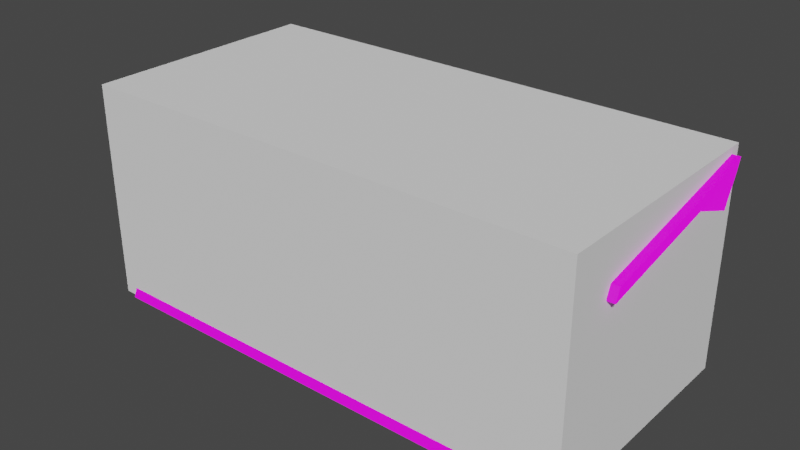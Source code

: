 # Source: table.blend  (saved by Blender 3.0.42; exported with 4.5.12 LTS)
import bpy
from mathutils import Matrix  # noqa: F401  (used for matrix-valued properties, if any)

bpy.ops.wm.read_factory_settings(use_empty=True)
scene = bpy.context.scene
scene.name = 'Scene'

# ---- collections
col_collection = bpy.data.collections.new('Collection'); scene.collection.children.link(col_collection)

# ---- images (referenced by path relative to the original .blend; pixels are not part of the script)
import os
ASSET_DIR = os.environ.get("B2B_ASSET_DIR", "")  # directory of the original .blend (textures are referenced by path, not embedded)
HERE = os.path.dirname(os.path.abspath(__file__))  # packed textures are extracted next to this script under _unpacked/

def load_image(name, relpath, width, height, colorspace="sRGB"):
    """Load a texture the original file referenced (path relative to the .blend, or extracted next to this script)."""
    p = next((c for c in (os.path.join(HERE, relpath), os.path.join(ASSET_DIR, relpath)) if relpath and os.path.exists(c)), "")
    if p:
        img = bpy.data.images.load(p, check_existing=True)
        img.name = name
    else:  # same state as the original file: an image datablock whose file is absent (Cycles renders it pink)
        img = bpy.data.images.new(name, width, height)
        img.source = "FILE"
        img.filepath = "//" + (relpath or name)
    img.colorspace_settings.name = colorspace
    return img
img_furniture_warehouse_03_png = load_image('Furniture_Warehouse_03.png', 'Furniture_Warehouse_03.png', 1024, 1024, 'sRGB')

# ---- materials (node trees are filled in below, after node groups)
mat_furniture_warehouse = bpy.data.materials.new('Furniture_Warehouse')

# ---- material node trees
mat_furniture_warehouse.use_nodes = True; mat_furniture_warehouse.node_tree.nodes.clear()
_N = mat_furniture_warehouse.node_tree.nodes; _L = mat_furniture_warehouse.node_tree.links
n0 = _N.new('ShaderNodeBsdfDiffuse'); n0.name = 'Diffuse BSDF'; n0.location = (188, 306)
n0.inputs[0].default_value = (0.2869, 0.2869, 0.2869, 1.0)
n1 = _N.new('ShaderNodeOutputMaterial'); n1.name = 'Material Output'; n1.location = (799, 90)
n1.hide = True
n2 = _N.new('ShaderNodeBsdfPrincipled'); n2.name = 'Principled BSDF'; n2.location = (504, -16)
n2.distribution = 'GGX'
n2.subsurface_method = 'RANDOM_WALK_SKIN'
n2.inputs[0].default_value = (0.0, 0.0, 0.0, 1.0)
n2.inputs[3].default_value = 1.45
n2.inputs[28].default_value = 1.0
n3 = _N.new('ShaderNodeTexImage'); n3.name = 'Image Texture'; n3.location = (214, -416)
n3.image = img_furniture_warehouse_03_png
_L.new(n2.outputs[0], n1.inputs[0])
_L.new(n3.outputs[0], n2.inputs[27])
n1.is_active_output = True

# ---- world
world_world = bpy.data.worlds.new('World'); scene.world = world_world
world_world.use_nodes = True; world_world.node_tree.nodes.clear()
_N = world_world.node_tree.nodes; _L = world_world.node_tree.links
n0 = _N.new('ShaderNodeOutputWorld'); n0.name = 'World Output'; n0.location = (300, 300)
n1 = _N.new('ShaderNodeBackground'); n1.name = 'Background'; n1.location = (10, 300)
n1.inputs[0].default_value = (0.05088, 0.05088, 0.05088, 1.0)
_L.new(n1.outputs[0], n0.inputs[0])
n0.is_active_output = True
world_world.color = (0.05088, 0.05088, 0.05088)
world_world.use_sun_shadow = False
world_world.sun_shadow_jitter_overblur = 0.0

# ---- meshes
me_table_horizontal = bpy.data.meshes.new('TABLE_HORIZONTAL')
me_table_horizontal.from_pydata([(-0.7652, -0.4717, -0.001358), (-0.7652, -0.2861, 0.5086), (-0.7652, 0.1467, -0.001552), (-0.7652, 0.3323, 0.2835), (0.7652, -0.4717, -0.001358), (0.7652, -0.2861, 0.5086), (0.7652, 0.1467, -0.001552), (0.7652, 0.3323, 0.2835), (-0.8364, -0.3149, 0.519), (-0.8364, 0.2743, 0.6401), (0.8364, 0.2743, 0.6401), (0.8364, -0.3149, 0.519), (-0.8364, -0.3007, 0.5581), (-0.8364, 0.2886, 0.6791), (0.8364, 0.2886, 0.6791), (0.8364, -0.3007, 0.5581)], [], [(0, 1, 3, 2), (2, 3, 7, 6), (6, 7, 5, 4), (4, 5, 1, 0), (5, 7, 10, 11), (8, 11, 15, 12), (3, 1, 8, 9), (1, 5, 11, 8), (7, 3, 9, 10), (14, 13, 12, 15), (10, 9, 13, 14), (11, 10, 14, 15), (9, 8, 12, 13)])
_uv = me_table_horizontal.uv_layers.new(name='UVMap')
_uv.uv.foreach_set('vector', [0.06932, 0.4376, 0.1136, 0.4985, 0.2614, 0.4716, 0.217, 0.4376, 0.09673, 0.6023, 0.09673, 0.6743, 0.8695, 0.6743, 0.8695, 0.6023, 0.217, 0.4376, 0.2614, 0.4716, 0.1136, 0.4985, 0.06932, 0.4376, 1.07, 0.5652, 1.07, 0.7702, -0.06512, 0.7702, -0.06512, 0.5652, 0.1136, 0.4985, 0.2614, 0.4716, 0.2475, 0.5142, 0.1068, 0.4998, 0.01254, 0.7912, 0.9897, 0.7936, 0.9755, 0.8166, 0.01467, 0.8173, 0.2614, 0.4716, 0.1136, 0.4985, 0.1068, 0.4998, 0.2475, 0.5142, 0.4706, 0.08666, 0.4694, 0.1539, 0.468, 0.1468, 0.4693, 0.0925, 0.8695, 0.6743, 0.09673, 0.6743, 0.06077, 0.7643, 0.9055, 0.7643, 0.3397, 0.3578, 1.003, 0.365, 0.9993, 0.5471, 0.3365, 0.5399, 0.4762, 0.08105, 0.466, 0.1534, 0.4791, 0.1502, 0.448, 0.07612, 0.5017, 0.08255, 0.4698, 0.1138, 0.4415, 0.1095, 0.4934, 0.081, 0.4698, 0.1138, 0.4927, 0.1007, 0.4828, 0.1014, 0.4828, 0.1112])
me_table_horizontal.materials.append(mat_furniture_warehouse)
me_table_horizontal.use_remesh_fix_poles = True
me_table_horizontal.use_remesh_preserve_attributes = False
me_table_horizontal.update()
me_collisoin_cube = bpy.data.meshes.new('collisoin_cube')
me_collisoin_cube.from_pydata([(-0.8113, -0.4611, 0.0), (-0.8113, -0.4611, 0.7), (-0.8113, 0.3232, 0.0), (-0.8113, 0.3232, 0.7), (0.8113, -0.4611, 0.0), (0.8113, -0.4611, 0.7), (0.8113, 0.3232, 0.0), (0.8113, 0.3232, 0.7)], [], [(0, 1, 3, 2), (2, 3, 7, 6), (6, 7, 5, 4), (4, 5, 1, 0), (2, 6, 4, 0), (7, 3, 1, 5)])
_uv = me_collisoin_cube.uv_layers.new(name='UVMap')
_uv.uv.foreach_set('vector', [0.375, 0.0, 0.625, 0.0, 0.625, 0.25, 0.375, 0.25, 0.375, 0.25, 0.625, 0.25, 0.625, 0.5, 0.375, 0.5, 0.375, 0.5, 0.625, 0.5, 0.625, 0.75, 0.375, 0.75, 0.375, 0.75, 0.625, 0.75, 0.625, 1.0, 0.375, 1.0, 0.125, 0.5, 0.375, 0.5, 0.375, 0.75, 0.125, 0.75, 0.625, 0.5, 0.875, 0.5, 0.875, 0.75, 0.625, 0.75])
me_collisoin_cube.use_remesh_fix_poles = True
me_collisoin_cube.use_remesh_preserve_attributes = False
me_collisoin_cube.update()
me_surface = bpy.data.meshes.new('surface')
me_surface.from_pydata([(-0.8364, -0.3007, 0.5581), (-0.8364, 0.2886, 0.6791), (0.8364, 0.2886, 0.6791), (0.8364, -0.3007, 0.5581)], [], [(2, 1, 0, 3)])
_uv = me_surface.uv_layers.new(name='UVMap')
_uv.uv.foreach_set('vector', [0.3397, 0.3578, 1.003, 0.365, 0.9993, 0.5471, 0.3365, 0.5399])
me_surface.materials.append(mat_furniture_warehouse)
me_surface.use_remesh_fix_poles = True
me_surface.use_remesh_preserve_attributes = False
me_surface.update()

# ---- objects
ob_table = bpy.data.objects.new('Table', me_table_horizontal)
ob_collision = bpy.data.objects.new('@collision', me_collisoin_cube)
ob_slot_0 = bpy.data.objects.new('@slot 0', None)
ob_slot_1 = bpy.data.objects.new('@slot 1', None)
ob_shadow_caster = bpy.data.objects.new('@shadow_caster', me_surface)

# ---- transforms, parenting, visibility, modifiers, constraints
ob_table.location = (0.0, 0.0, 0.0)
ob_collision.location = (0.0, 0.0, 0.0)
ob_slot_0.location = (-0.5, 0.0, 0.6784)
ob_slot_1.location = (0.5, 0.0, 0.6784)
ob_shadow_caster.location = (0.0, 0.0, 0.0)

# ---- collection membership
col_collection.objects.link(ob_table)
col_collection.objects.link(ob_collision)
col_collection.objects.link(ob_slot_0)
col_collection.objects.link(ob_slot_1)
col_collection.objects.link(ob_shadow_caster)

# ---- scene / render settings (as saved in the file)
scene.frame_start = 1; scene.frame_end = 250; scene.frame_set(1)
scene.render.engine = 'BLENDER_EEVEE_NEXT'
scene.cycles.sampling_pattern = 'TABULATED_SOBOL'
scene.cycles.use_light_tree = False
scene.view_settings.view_transform = 'Filmic'
bpy.context.view_layer.update()

# ---- added for rendering (the .blend has no active camera and no usable light): camera, sun
cam_auto = bpy.data.cameras.new('AutoCamera')
cam_auto.lens = 50.0
cam_auto.sensor_width = 36.0
cam_auto.clip_end = 1000.0
ob_auto_camera = bpy.data.objects.new('AutoCamera', cam_auto)
scene.collection.objects.link(ob_auto_camera)
ob_auto_camera.location = (1.83575, -2.27264, 1.81783)
ob_auto_camera.rotation_euler = (1.09748, -7.21219e-08, 0.694738)
scene.camera = ob_auto_camera
light_auto_sun = bpy.data.lights.new('AutoSun', 'SUN')
light_auto_sun.energy = 3.0
light_auto_sun.angle = 0.0523599
ob_auto_sun = bpy.data.objects.new('AutoSun', light_auto_sun)
scene.collection.objects.link(ob_auto_sun)
ob_auto_sun.rotation_euler = (0.872665, 0.174533, 0.523599)
bpy.context.view_layer.update()
